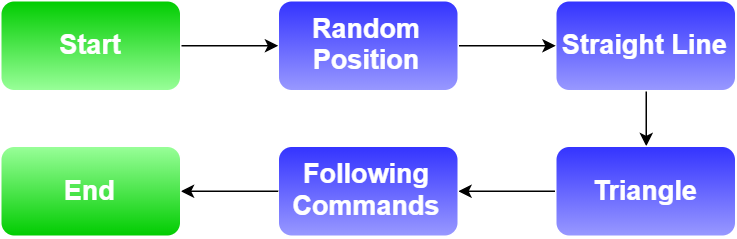

The diagram above was exported from draw.io. Its source (the exported page's mxGraphModel, read from the mxfile embedded in the PNG):
<mxGraphModel dx="1163" dy="772" grid="1" gridSize="10" guides="1" tooltips="1" connect="1" arrows="1" fold="1" page="1" pageScale="1" pageWidth="827" pageHeight="1169" math="0" shadow="0">
  <root>
    <mxCell id="0" />
    <mxCell id="1" parent="0" />
    <mxCell id="pZUvXkbQIxfzpwVAQWgS-7" value="" style="edgeStyle=orthogonalEdgeStyle;rounded=0;orthogonalLoop=1;jettySize=auto;html=1;" edge="1" parent="1" source="pZUvXkbQIxfzpwVAQWgS-1" target="pZUvXkbQIxfzpwVAQWgS-3">
      <mxGeometry relative="1" as="geometry" />
    </mxCell>
    <mxCell id="pZUvXkbQIxfzpwVAQWgS-1" value="Straight Line" style="rounded=1;whiteSpace=wrap;html=1;fontStyle=1;fontSize=18;fillColor=#3333FF;strokeColor=#FFFFFF;fontColor=#FFFFFF;gradientColor=#9999FF;" vertex="1" parent="1">
      <mxGeometry x="430" y="120" width="120" height="60" as="geometry" />
    </mxCell>
    <mxCell id="pZUvXkbQIxfzpwVAQWgS-8" value="" style="edgeStyle=orthogonalEdgeStyle;rounded=0;orthogonalLoop=1;jettySize=auto;html=1;" edge="1" parent="1" source="pZUvXkbQIxfzpwVAQWgS-3" target="pZUvXkbQIxfzpwVAQWgS-4">
      <mxGeometry relative="1" as="geometry" />
    </mxCell>
    <mxCell id="pZUvXkbQIxfzpwVAQWgS-3" value="Triangle" style="rounded=1;whiteSpace=wrap;html=1;fontStyle=1;fontSize=18;fillColor=#3333FF;strokeColor=#FFFFFF;fontColor=#FFFFFF;gradientColor=#9999FF;" vertex="1" parent="1">
      <mxGeometry x="430" y="217" width="120" height="60" as="geometry" />
    </mxCell>
    <mxCell id="pZUvXkbQIxfzpwVAQWgS-4" value="Following Commands" style="rounded=1;whiteSpace=wrap;html=1;fontStyle=1;fontSize=18;fillColor=#3333FF;strokeColor=#FFFFFF;fontColor=#FFFFFF;gradientColor=#9999FF;" vertex="1" parent="1">
      <mxGeometry x="245" y="217" width="120" height="60" as="geometry" />
    </mxCell>
    <mxCell id="pZUvXkbQIxfzpwVAQWgS-6" value="" style="edgeStyle=orthogonalEdgeStyle;rounded=0;orthogonalLoop=1;jettySize=auto;html=1;" edge="1" parent="1" source="pZUvXkbQIxfzpwVAQWgS-5" target="pZUvXkbQIxfzpwVAQWgS-1">
      <mxGeometry relative="1" as="geometry" />
    </mxCell>
    <mxCell id="pZUvXkbQIxfzpwVAQWgS-5" value="Random Position" style="rounded=1;whiteSpace=wrap;html=1;fontStyle=1;fontSize=18;fillColor=#3333FF;strokeColor=#FFFFFF;fontColor=#FFFFFF;gradientColor=#9999FF;" vertex="1" parent="1">
      <mxGeometry x="245" y="120" width="120" height="60" as="geometry" />
    </mxCell>
    <mxCell id="pZUvXkbQIxfzpwVAQWgS-13" value="" style="edgeStyle=orthogonalEdgeStyle;rounded=0;orthogonalLoop=1;jettySize=auto;html=1;fontSize=18;fontColor=#FFFFFF;" edge="1" parent="1" source="pZUvXkbQIxfzpwVAQWgS-9" target="pZUvXkbQIxfzpwVAQWgS-5">
      <mxGeometry relative="1" as="geometry" />
    </mxCell>
    <mxCell id="pZUvXkbQIxfzpwVAQWgS-9" value="Start" style="rounded=1;whiteSpace=wrap;html=1;fontStyle=1;fontSize=18;fillColor=#00CC00;strokeColor=#FFFFFF;fontColor=#FFFFFF;gradientColor=#99FF99;" vertex="1" parent="1">
      <mxGeometry x="60" y="120" width="120" height="60" as="geometry" />
    </mxCell>
    <mxCell id="pZUvXkbQIxfzpwVAQWgS-14" value="" style="edgeStyle=orthogonalEdgeStyle;rounded=0;orthogonalLoop=1;jettySize=auto;html=1;fontSize=18;fontColor=#FFFFFF;" edge="1" parent="1" source="pZUvXkbQIxfzpwVAQWgS-4" target="pZUvXkbQIxfzpwVAQWgS-12">
      <mxGeometry relative="1" as="geometry">
        <Array as="points">
          <mxPoint x="150" y="247" />
          <mxPoint x="150" y="247" />
        </Array>
      </mxGeometry>
    </mxCell>
    <mxCell id="pZUvXkbQIxfzpwVAQWgS-12" value="End" style="rounded=1;whiteSpace=wrap;html=1;fontStyle=1;fontSize=18;fillColor=#99FF99;strokeColor=#FFFFFF;fontColor=#FFFFFF;gradientColor=#00CC00;" vertex="1" parent="1">
      <mxGeometry x="60" y="217" width="120" height="60" as="geometry" />
    </mxCell>
  </root>
</mxGraphModel>